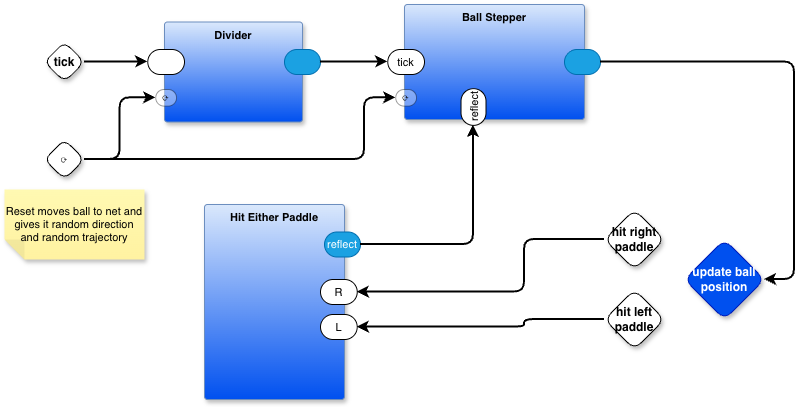

The diagram above was exported from draw.io. Its source (the exported page's mxGraphModel, read from the mxfile embedded in the PNG):
<mxGraphModel dx="1106" dy="758" grid="1" gridSize="10" guides="1" tooltips="1" connect="1" arrows="1" fold="1" page="1" pageScale="1" pageWidth="1100" pageHeight="850" math="0" shadow="0">
  <root>
    <mxCell id="0" />
    <mxCell id="1" parent="0" />
    <mxCell id="m28lJBrLAAw6zqog4otC-1" value="tick" style="rhombus;whiteSpace=wrap;html=1;rounded=1;fontStyle=1;glass=0;sketch=0;fontSize=12;points=[[0,0.5,0,0,0],[0.5,0,0,0,0],[0.5,1,0,0,0],[1,0.5,0,0,0]];shadow=1;fontFamily=Helvetica;fontColor=default;labelBackgroundColor=none;" vertex="1" parent="1">
      <mxGeometry x="80" y="162.5" width="40" height="40" as="geometry" />
    </mxCell>
    <mxCell id="m28lJBrLAAw6zqog4otC-2" value="Divider" style="rounded=1;whiteSpace=wrap;html=1;container=1;recursiveResize=0;verticalAlign=top;arcSize=6;fontStyle=1;autosize=0;points=[];absoluteArcSize=1;shadow=1;strokeColor=#6c8ebf;fillColor=#dae8fc;fontFamily=Helvetica;fontSize=11;gradientColor=#0050EF;fontColor=default;labelBackgroundColor=none;" vertex="1" parent="1">
      <mxGeometry x="200" y="142.5" width="138" height="100" as="geometry">
        <mxRectangle x="-98" y="-1230" width="99" height="26" as="alternateBounds" />
      </mxGeometry>
    </mxCell>
    <mxCell id="m28lJBrLAAw6zqog4otC-3" value="" style="rounded=1;whiteSpace=wrap;html=1;sketch=0;points=[[0,0.5,0,0,0],[1,0.5,0,0,0]];arcSize=50;fontFamily=Helvetica;fontSize=11;fontColor=default;labelBackgroundColor=none;" vertex="1" parent="m28lJBrLAAw6zqog4otC-2">
      <mxGeometry x="-16.75" y="27.5" width="36.75" height="25" as="geometry" />
    </mxCell>
    <mxCell id="m28lJBrLAAw6zqog4otC-4" value="" style="rounded=1;whiteSpace=wrap;html=1;sketch=0;points=[[0,0.5,0,0,0],[1,0.5,0,0,0]];fillColor=#1ba1e2;fontColor=#ffffff;strokeColor=#006EAF;arcSize=50;fontFamily=Helvetica;fontSize=11;labelBackgroundColor=none;" vertex="1" parent="m28lJBrLAAw6zqog4otC-2">
      <mxGeometry x="120" y="27.5" width="36" height="25" as="geometry" />
    </mxCell>
    <mxCell id="6zwKW8tWNRY6o8nVK_e1-4" value="⟳" style="rounded=1;whiteSpace=wrap;html=1;sketch=0;points=[[0,0.5,0,0,0],[1,0.5,0,0,0]];arcSize=50;fontFamily=Helvetica;fontSize=11;labelBackgroundColor=none;rotation=0;opacity=40;" vertex="1" parent="m28lJBrLAAw6zqog4otC-2">
      <mxGeometry x="-8.779999999999973" y="67.5" width="20.81" height="16.62" as="geometry" />
    </mxCell>
    <mxCell id="m28lJBrLAAw6zqog4otC-6" style="edgeStyle=orthogonalEdgeStyle;shape=connector;curved=0;rounded=1;orthogonalLoop=1;jettySize=auto;html=1;exitX=1;exitY=0.5;exitDx=0;exitDy=0;exitPerimeter=0;entryX=0;entryY=0.5;entryDx=0;entryDy=0;entryPerimeter=0;strokeColor=default;strokeWidth=2;align=center;verticalAlign=middle;fontFamily=Helvetica;fontSize=11;fontColor=default;labelBackgroundColor=default;endArrow=classic;" edge="1" parent="1" source="m28lJBrLAAw6zqog4otC-1" target="m28lJBrLAAw6zqog4otC-3">
      <mxGeometry relative="1" as="geometry" />
    </mxCell>
    <mxCell id="m28lJBrLAAw6zqog4otC-7" value="Ball Stepper" style="rounded=1;whiteSpace=wrap;html=1;container=1;recursiveResize=0;verticalAlign=top;arcSize=6;fontStyle=1;autosize=0;points=[];absoluteArcSize=1;shadow=1;strokeColor=#6c8ebf;fillColor=#dae8fc;fontFamily=Helvetica;fontSize=11;gradientColor=#0050EF;fontColor=default;labelBackgroundColor=none;" vertex="1" parent="1">
      <mxGeometry x="440" y="125" width="180" height="115" as="geometry">
        <mxRectangle x="-98" y="-1230" width="99" height="26" as="alternateBounds" />
      </mxGeometry>
    </mxCell>
    <mxCell id="m28lJBrLAAw6zqog4otC-27" value="reflect" style="rounded=1;whiteSpace=wrap;html=1;sketch=0;points=[[0,0.5,0,0,0],[1,0.5,0,0,0]];arcSize=50;fontFamily=Helvetica;fontSize=11;fontColor=default;labelBackgroundColor=none;rotation=-90;" vertex="1" parent="m28lJBrLAAw6zqog4otC-7">
      <mxGeometry x="50.629999999999995" y="90" width="36.75" height="25" as="geometry" />
    </mxCell>
    <mxCell id="m28lJBrLAAw6zqog4otC-8" value="tick" style="rounded=1;whiteSpace=wrap;html=1;sketch=0;points=[[0,0.5,0,0,0],[1,0.5,0,0,0]];arcSize=50;fontFamily=Helvetica;fontSize=11;fontColor=default;labelBackgroundColor=none;" vertex="1" parent="m28lJBrLAAw6zqog4otC-7">
      <mxGeometry x="-16.75" y="45" width="36.75" height="25" as="geometry" />
    </mxCell>
    <mxCell id="m28lJBrLAAw6zqog4otC-9" value="" style="rounded=1;whiteSpace=wrap;html=1;sketch=0;points=[[0,0.5,0,0,0],[1,0.5,0,0,0]];fillColor=#1ba1e2;fontColor=#ffffff;strokeColor=#006EAF;arcSize=50;fontFamily=Helvetica;fontSize=11;labelBackgroundColor=none;" vertex="1" parent="m28lJBrLAAw6zqog4otC-7">
      <mxGeometry x="160" y="45" width="36" height="25" as="geometry" />
    </mxCell>
    <mxCell id="77-Vv80wJRkGOiqaufRu-1" value="⟳" style="rounded=1;whiteSpace=wrap;html=1;sketch=0;points=[[0,0.5,0,0,0],[1,0.5,0,0,0]];arcSize=50;fontFamily=Helvetica;fontSize=11;labelBackgroundColor=none;rotation=0;opacity=40;" vertex="1" parent="m28lJBrLAAw6zqog4otC-7">
      <mxGeometry x="-8.785000000000025" y="84.99499999999998" width="20.81" height="16.62" as="geometry" />
    </mxCell>
    <mxCell id="m28lJBrLAAw6zqog4otC-10" style="edgeStyle=orthogonalEdgeStyle;shape=connector;curved=0;rounded=1;orthogonalLoop=1;jettySize=auto;html=1;entryX=0;entryY=0.5;entryDx=0;entryDy=0;entryPerimeter=0;strokeColor=default;strokeWidth=2;align=center;verticalAlign=middle;fontFamily=Helvetica;fontSize=11;fontColor=default;labelBackgroundColor=default;endArrow=classic;" edge="1" parent="1" source="m28lJBrLAAw6zqog4otC-4" target="m28lJBrLAAw6zqog4otC-8">
      <mxGeometry relative="1" as="geometry" />
    </mxCell>
    <mxCell id="m28lJBrLAAw6zqog4otC-15" value="update ball position" style="rhombus;whiteSpace=wrap;html=1;rounded=1;fontStyle=1;glass=0;sketch=0;fontSize=12;points=[[0,0.5,0,0,0],[0.5,0,0,0,0],[0.5,1,0,0,0],[1,0.5,0,0,0]];shadow=1;fillColor=#0050ef;fontColor=#ffffff;strokeColor=#001DBC;fontFamily=Helvetica;labelBackgroundColor=none;" vertex="1" parent="1">
      <mxGeometry x="720" y="360" width="80" height="80" as="geometry" />
    </mxCell>
    <mxCell id="m28lJBrLAAw6zqog4otC-17" value="Hit Either Paddle" style="rounded=1;whiteSpace=wrap;html=1;container=1;recursiveResize=0;verticalAlign=top;arcSize=6;fontStyle=1;autosize=0;points=[];absoluteArcSize=1;shadow=1;strokeColor=#6c8ebf;fillColor=#dae8fc;fontFamily=Helvetica;fontSize=11;gradientColor=#0050EF;fontColor=default;labelBackgroundColor=none;" vertex="1" parent="1">
      <mxGeometry x="240" y="325" width="140" height="195" as="geometry">
        <mxRectangle x="-98" y="-1230" width="99" height="26" as="alternateBounds" />
      </mxGeometry>
    </mxCell>
    <mxCell id="m28lJBrLAAw6zqog4otC-19" value="reflect" style="rounded=1;whiteSpace=wrap;html=1;sketch=0;points=[[0,0.5,0,0,0],[1,0.5,0,0,0]];fillColor=#1ba1e2;fontColor=#ffffff;strokeColor=#006EAF;arcSize=50;fontFamily=Helvetica;fontSize=11;labelBackgroundColor=none;" vertex="1" parent="m28lJBrLAAw6zqog4otC-17">
      <mxGeometry x="120" y="27.5" width="36" height="25" as="geometry" />
    </mxCell>
    <mxCell id="m28lJBrLAAw6zqog4otC-18" value="R" style="rounded=1;whiteSpace=wrap;html=1;sketch=0;points=[[0,0.5,0,0,0],[1,0.5,0,0,0]];arcSize=50;fontFamily=Helvetica;fontSize=11;fontColor=default;labelBackgroundColor=none;" vertex="1" parent="m28lJBrLAAw6zqog4otC-17">
      <mxGeometry x="116" y="75" width="36.75" height="25" as="geometry" />
    </mxCell>
    <mxCell id="m28lJBrLAAw6zqog4otC-22" value="L" style="rounded=1;whiteSpace=wrap;html=1;sketch=0;points=[[0,0.5,0,0,0],[1,0.5,0,0,0]];arcSize=50;fontFamily=Helvetica;fontSize=11;fontColor=default;labelBackgroundColor=none;" vertex="1" parent="m28lJBrLAAw6zqog4otC-17">
      <mxGeometry x="116" y="110" width="36.75" height="25" as="geometry" />
    </mxCell>
    <mxCell id="m28lJBrLAAw6zqog4otC-20" value="hit right paddle" style="rhombus;whiteSpace=wrap;html=1;rounded=1;fontStyle=1;glass=0;sketch=0;fontSize=12;points=[[0,0.5,0,0,0],[0.5,0,0,0,0],[0.5,1,0,0,0],[1,0.5,0,0,0]];shadow=1;fontFamily=Helvetica;fontColor=default;labelBackgroundColor=none;" vertex="1" parent="1">
      <mxGeometry x="640" y="330" width="60" height="60" as="geometry" />
    </mxCell>
    <mxCell id="m28lJBrLAAw6zqog4otC-21" value="hit left paddle" style="rhombus;whiteSpace=wrap;html=1;rounded=1;fontStyle=1;glass=0;sketch=0;fontSize=12;points=[[0,0.5,0,0,0],[0.5,0,0,0,0],[0.5,1,0,0,0],[1,0.5,0,0,0]];shadow=1;fontFamily=Helvetica;fontColor=default;labelBackgroundColor=none;" vertex="1" parent="1">
      <mxGeometry x="640" y="410" width="60" height="60" as="geometry" />
    </mxCell>
    <mxCell id="m28lJBrLAAw6zqog4otC-23" style="edgeStyle=orthogonalEdgeStyle;shape=connector;curved=0;rounded=1;orthogonalLoop=1;jettySize=auto;html=1;exitX=0;exitY=0.5;exitDx=0;exitDy=0;exitPerimeter=0;entryX=1;entryY=0.5;entryDx=0;entryDy=0;entryPerimeter=0;strokeColor=default;strokeWidth=2;align=center;verticalAlign=middle;fontFamily=Helvetica;fontSize=11;fontColor=default;labelBackgroundColor=default;endArrow=classic;" edge="1" parent="1" source="m28lJBrLAAw6zqog4otC-20" target="m28lJBrLAAw6zqog4otC-18">
      <mxGeometry relative="1" as="geometry">
        <Array as="points">
          <mxPoint x="560" y="360" />
          <mxPoint x="560" y="413" />
        </Array>
      </mxGeometry>
    </mxCell>
    <mxCell id="m28lJBrLAAw6zqog4otC-24" style="edgeStyle=orthogonalEdgeStyle;shape=connector;curved=0;rounded=1;orthogonalLoop=1;jettySize=auto;html=1;exitX=0;exitY=0.5;exitDx=0;exitDy=0;exitPerimeter=0;entryX=1;entryY=0.5;entryDx=0;entryDy=0;entryPerimeter=0;strokeColor=default;strokeWidth=2;align=center;verticalAlign=middle;fontFamily=Helvetica;fontSize=11;fontColor=default;labelBackgroundColor=default;endArrow=classic;" edge="1" parent="1" source="m28lJBrLAAw6zqog4otC-21" target="m28lJBrLAAw6zqog4otC-22">
      <mxGeometry relative="1" as="geometry">
        <Array as="points">
          <mxPoint x="560" y="440" />
          <mxPoint x="560" y="448" />
        </Array>
      </mxGeometry>
    </mxCell>
    <mxCell id="m28lJBrLAAw6zqog4otC-26" style="edgeStyle=orthogonalEdgeStyle;shape=connector;curved=0;rounded=1;orthogonalLoop=1;jettySize=auto;html=1;exitX=1;exitY=0.5;exitDx=0;exitDy=0;exitPerimeter=0;entryX=0;entryY=0.5;entryDx=0;entryDy=0;entryPerimeter=0;strokeColor=default;strokeWidth=2;align=center;verticalAlign=middle;fontFamily=Helvetica;fontSize=11;fontColor=default;labelBackgroundColor=default;endArrow=classic;" edge="1" parent="1" source="m28lJBrLAAw6zqog4otC-19" target="m28lJBrLAAw6zqog4otC-27">
      <mxGeometry relative="1" as="geometry">
        <mxPoint x="509.0050000000001" y="260.875" as="targetPoint" />
      </mxGeometry>
    </mxCell>
    <mxCell id="Gf0gdiCWFda5Aoh0zm1M-2" style="edgeStyle=orthogonalEdgeStyle;shape=connector;curved=0;rounded=1;orthogonalLoop=1;jettySize=auto;html=1;exitX=1;exitY=0.5;exitDx=0;exitDy=0;exitPerimeter=0;entryX=1;entryY=0.5;entryDx=0;entryDy=0;entryPerimeter=0;strokeColor=default;strokeWidth=2;align=center;verticalAlign=middle;fontFamily=Helvetica;fontSize=11;fontColor=default;labelBackgroundColor=default;endArrow=classic;" edge="1" parent="1" source="m28lJBrLAAw6zqog4otC-9" target="m28lJBrLAAw6zqog4otC-15">
      <mxGeometry relative="1" as="geometry">
        <Array as="points">
          <mxPoint x="830" y="183" />
          <mxPoint x="830" y="400" />
        </Array>
      </mxGeometry>
    </mxCell>
    <mxCell id="6zwKW8tWNRY6o8nVK_e1-1" value="&lt;span style=&quot;font-size: 11px; font-weight: 400;&quot;&gt;⟳&lt;/span&gt;" style="rhombus;whiteSpace=wrap;html=1;rounded=1;fontStyle=1;glass=0;sketch=0;fontSize=12;points=[[0,0.5,0,0,0],[0.5,0,0,0,0],[0.5,1,0,0,0],[1,0.5,0,0,0]];shadow=1;fontFamily=Helvetica;fontColor=default;labelBackgroundColor=none;" vertex="1" parent="1">
      <mxGeometry x="80" y="260" width="40" height="40" as="geometry" />
    </mxCell>
    <mxCell id="6zwKW8tWNRY6o8nVK_e1-2" style="edgeStyle=orthogonalEdgeStyle;shape=connector;curved=0;rounded=1;orthogonalLoop=1;jettySize=auto;html=1;exitX=1;exitY=0.5;exitDx=0;exitDy=0;exitPerimeter=0;entryX=0;entryY=0.5;entryDx=0;entryDy=0;entryPerimeter=0;strokeColor=default;strokeWidth=2;align=center;verticalAlign=middle;fontFamily=Helvetica;fontSize=11;fontColor=default;labelBackgroundColor=default;endArrow=classic;" edge="1" parent="1" source="6zwKW8tWNRY6o8nVK_e1-1" target="77-Vv80wJRkGOiqaufRu-1">
      <mxGeometry relative="1" as="geometry">
        <Array as="points">
          <mxPoint x="400" y="280" />
          <mxPoint x="400" y="218" />
        </Array>
      </mxGeometry>
    </mxCell>
    <mxCell id="6zwKW8tWNRY6o8nVK_e1-3" value="Reset moves ball to net and gives it random direction and random trajectory" style="shape=note;whiteSpace=wrap;html=1;backgroundOutline=1;fontColor=#000000;darkOpacity=0.05;fillColor=#FFF9B2;strokeColor=none;fillStyle=solid;direction=west;gradientDirection=north;gradientColor=#FFF2A1;shadow=1;size=20;pointerEvents=1;fontFamily=Helvetica;fontSize=11;labelBackgroundColor=none;" vertex="1" parent="1">
      <mxGeometry x="40" y="310" width="140" height="70" as="geometry" />
    </mxCell>
    <mxCell id="6zwKW8tWNRY6o8nVK_e1-5" style="edgeStyle=orthogonalEdgeStyle;shape=connector;curved=0;rounded=1;orthogonalLoop=1;jettySize=auto;html=1;entryX=0;entryY=0.5;entryDx=0;entryDy=0;entryPerimeter=0;strokeColor=default;strokeWidth=2;align=center;verticalAlign=middle;fontFamily=Helvetica;fontSize=11;fontColor=default;labelBackgroundColor=default;endArrow=classic;" edge="1" parent="1" source="6zwKW8tWNRY6o8nVK_e1-1" target="6zwKW8tWNRY6o8nVK_e1-4">
      <mxGeometry relative="1" as="geometry" />
    </mxCell>
  </root>
</mxGraphModel>